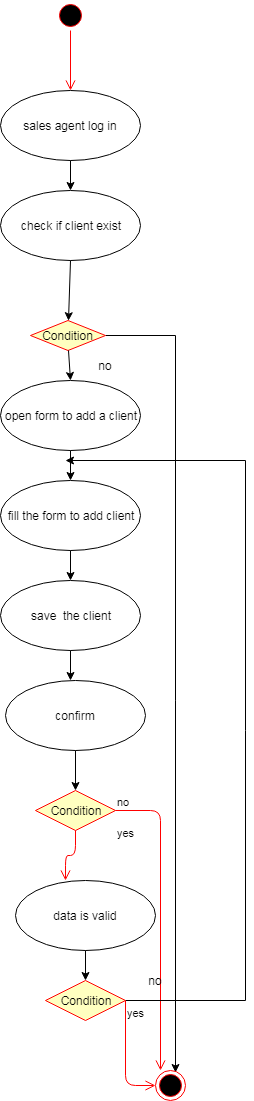

The diagram above was exported from draw.io. Its source (the exported page's mxGraphModel, read from the mxfile embedded in the PNG):
<mxGraphModel dx="1394" dy="715" grid="1" gridSize="10" guides="1" tooltips="1" connect="1" arrows="1" fold="1" page="1" pageScale="1" pageWidth="850" pageHeight="1100" math="0" shadow="0">
  <root>
    <mxCell id="0" />
    <mxCell id="1" parent="0" />
    <mxCell id="eDeg2VOrhp8R34i2gytD-1" value="" style="ellipse;html=1;shape=startState;fillColor=#000000;strokeColor=#ff0000;" vertex="1" parent="1">
      <mxGeometry x="55" width="30" height="30" as="geometry" />
    </mxCell>
    <mxCell id="eDeg2VOrhp8R34i2gytD-2" value="" style="edgeStyle=orthogonalEdgeStyle;html=1;verticalAlign=bottom;endArrow=open;endSize=8;strokeColor=#ff0000;" edge="1" parent="1" source="eDeg2VOrhp8R34i2gytD-1">
      <mxGeometry relative="1" as="geometry">
        <mxPoint x="70" y="90" as="targetPoint" />
      </mxGeometry>
    </mxCell>
    <mxCell id="eDeg2VOrhp8R34i2gytD-3" value="sales agent log in" style="ellipse;whiteSpace=wrap;html=1;" vertex="1" parent="1">
      <mxGeometry y="90" width="140" height="70" as="geometry" />
    </mxCell>
    <mxCell id="eDeg2VOrhp8R34i2gytD-4" value="" style="endArrow=classic;html=1;exitX=0.5;exitY=1;exitDx=0;exitDy=0;" edge="1" parent="1" source="eDeg2VOrhp8R34i2gytD-3">
      <mxGeometry width="50" height="50" relative="1" as="geometry">
        <mxPoint x="5" y="230" as="sourcePoint" />
        <mxPoint x="70" y="190" as="targetPoint" />
      </mxGeometry>
    </mxCell>
    <mxCell id="eDeg2VOrhp8R34i2gytD-5" value="check if client exist" style="ellipse;whiteSpace=wrap;html=1;" vertex="1" parent="1">
      <mxGeometry y="190" width="140" height="70" as="geometry" />
    </mxCell>
    <mxCell id="eDeg2VOrhp8R34i2gytD-6" style="edgeStyle=orthogonalEdgeStyle;rounded=0;orthogonalLoop=1;jettySize=auto;html=1;" edge="1" parent="1" source="eDeg2VOrhp8R34i2gytD-7">
      <mxGeometry relative="1" as="geometry">
        <mxPoint x="175" y="1072" as="targetPoint" />
      </mxGeometry>
    </mxCell>
    <mxCell id="eDeg2VOrhp8R34i2gytD-7" value="Condition" style="rhombus;whiteSpace=wrap;html=1;fillColor=#ffffc0;strokeColor=#ff0000;" vertex="1" parent="1">
      <mxGeometry x="30" y="320" width="75" height="30" as="geometry" />
    </mxCell>
    <mxCell id="eDeg2VOrhp8R34i2gytD-8" value="" style="endArrow=classic;html=1;exitX=0.5;exitY=1;exitDx=0;exitDy=0;" edge="1" parent="1" source="eDeg2VOrhp8R34i2gytD-5" target="eDeg2VOrhp8R34i2gytD-7">
      <mxGeometry width="50" height="50" relative="1" as="geometry">
        <mxPoint x="70" y="260" as="sourcePoint" />
        <mxPoint x="55" y="440" as="targetPoint" />
      </mxGeometry>
    </mxCell>
    <mxCell id="eDeg2VOrhp8R34i2gytD-9" value="" style="endArrow=classic;html=1;exitX=0.5;exitY=1;exitDx=0;exitDy=0;" edge="1" parent="1" source="eDeg2VOrhp8R34i2gytD-7">
      <mxGeometry width="50" height="50" relative="1" as="geometry">
        <mxPoint x="80" y="270" as="sourcePoint" />
        <mxPoint x="70" y="380" as="targetPoint" />
      </mxGeometry>
    </mxCell>
    <mxCell id="eDeg2VOrhp8R34i2gytD-10" value="open form to add a client" style="ellipse;whiteSpace=wrap;html=1;" vertex="1" parent="1">
      <mxGeometry y="380" width="140" height="70" as="geometry" />
    </mxCell>
    <mxCell id="eDeg2VOrhp8R34i2gytD-11" value="no" style="text;html=1;strokeColor=none;fillColor=none;align=center;verticalAlign=middle;whiteSpace=wrap;rounded=0;" vertex="1" parent="1">
      <mxGeometry x="85" y="350" width="40" height="30" as="geometry" />
    </mxCell>
    <mxCell id="eDeg2VOrhp8R34i2gytD-12" value="" style="endArrow=classic;html=1;exitX=0.5;exitY=1;exitDx=0;exitDy=0;" edge="1" parent="1" source="eDeg2VOrhp8R34i2gytD-10" target="eDeg2VOrhp8R34i2gytD-13">
      <mxGeometry width="50" height="50" relative="1" as="geometry">
        <mxPoint x="5" y="520" as="sourcePoint" />
        <mxPoint x="70" y="480" as="targetPoint" />
      </mxGeometry>
    </mxCell>
    <mxCell id="eDeg2VOrhp8R34i2gytD-13" value="fill the form to add client" style="ellipse;whiteSpace=wrap;html=1;" vertex="1" parent="1">
      <mxGeometry y="480" width="140" height="70" as="geometry" />
    </mxCell>
    <mxCell id="eDeg2VOrhp8R34i2gytD-14" value="" style="endArrow=classic;html=1;exitX=0.5;exitY=1;exitDx=0;exitDy=0;" edge="1" parent="1" source="eDeg2VOrhp8R34i2gytD-13" target="eDeg2VOrhp8R34i2gytD-15">
      <mxGeometry width="50" height="50" relative="1" as="geometry">
        <mxPoint x="80" y="460" as="sourcePoint" />
        <mxPoint x="80" y="490" as="targetPoint" />
      </mxGeometry>
    </mxCell>
    <mxCell id="eDeg2VOrhp8R34i2gytD-15" value="save&amp;nbsp; the client" style="ellipse;whiteSpace=wrap;html=1;" vertex="1" parent="1">
      <mxGeometry y="580" width="140" height="70" as="geometry" />
    </mxCell>
    <mxCell id="eDeg2VOrhp8R34i2gytD-16" value="" style="endArrow=classic;html=1;exitX=0.5;exitY=1;exitDx=0;exitDy=0;" edge="1" parent="1" source="eDeg2VOrhp8R34i2gytD-15">
      <mxGeometry width="50" height="50" relative="1" as="geometry">
        <mxPoint x="80" y="560" as="sourcePoint" />
        <mxPoint x="70" y="680" as="targetPoint" />
      </mxGeometry>
    </mxCell>
    <mxCell id="eDeg2VOrhp8R34i2gytD-17" value="confirm" style="ellipse;whiteSpace=wrap;html=1;" vertex="1" parent="1">
      <mxGeometry x="5" y="680" width="140" height="70" as="geometry" />
    </mxCell>
    <mxCell id="eDeg2VOrhp8R34i2gytD-18" value="Condition" style="rhombus;whiteSpace=wrap;html=1;fillColor=#ffffc0;strokeColor=#ff0000;" vertex="1" parent="1">
      <mxGeometry x="35" y="790" width="80" height="40" as="geometry" />
    </mxCell>
    <mxCell id="eDeg2VOrhp8R34i2gytD-19" value="no" style="edgeStyle=orthogonalEdgeStyle;html=1;align=left;verticalAlign=bottom;endArrow=open;endSize=8;strokeColor=#ff0000;" edge="1" parent="1" source="eDeg2VOrhp8R34i2gytD-18">
      <mxGeometry x="-1" relative="1" as="geometry">
        <mxPoint x="160" y="1070" as="targetPoint" />
      </mxGeometry>
    </mxCell>
    <mxCell id="eDeg2VOrhp8R34i2gytD-20" value="yes" style="edgeStyle=orthogonalEdgeStyle;html=1;align=left;verticalAlign=top;endArrow=open;endSize=8;strokeColor=#ff0000;" edge="1" parent="1" source="eDeg2VOrhp8R34i2gytD-18">
      <mxGeometry x="-1" y="41" relative="1" as="geometry">
        <mxPoint x="65" y="880" as="targetPoint" />
        <mxPoint x="-1" y="-10" as="offset" />
      </mxGeometry>
    </mxCell>
    <mxCell id="eDeg2VOrhp8R34i2gytD-21" value="" style="endArrow=classic;html=1;exitX=0.5;exitY=1;exitDx=0;exitDy=0;entryX=0.5;entryY=0;entryDx=0;entryDy=0;" edge="1" parent="1" source="eDeg2VOrhp8R34i2gytD-17" target="eDeg2VOrhp8R34i2gytD-18">
      <mxGeometry width="50" height="50" relative="1" as="geometry">
        <mxPoint x="80" y="660" as="sourcePoint" />
        <mxPoint x="80" y="690" as="targetPoint" />
      </mxGeometry>
    </mxCell>
    <mxCell id="eDeg2VOrhp8R34i2gytD-22" value="data is valid" style="ellipse;whiteSpace=wrap;html=1;" vertex="1" parent="1">
      <mxGeometry x="15" y="880" width="140" height="70" as="geometry" />
    </mxCell>
    <mxCell id="eDeg2VOrhp8R34i2gytD-23" style="edgeStyle=orthogonalEdgeStyle;rounded=0;orthogonalLoop=1;jettySize=auto;html=1;" edge="1" parent="1" source="eDeg2VOrhp8R34i2gytD-24">
      <mxGeometry relative="1" as="geometry">
        <mxPoint x="65" y="460" as="targetPoint" />
        <Array as="points">
          <mxPoint x="245" y="1000" />
          <mxPoint x="245" y="460" />
        </Array>
      </mxGeometry>
    </mxCell>
    <mxCell id="eDeg2VOrhp8R34i2gytD-24" value="Condition" style="rhombus;whiteSpace=wrap;html=1;fillColor=#ffffc0;strokeColor=#ff0000;" vertex="1" parent="1">
      <mxGeometry x="45" y="980" width="80" height="40" as="geometry" />
    </mxCell>
    <mxCell id="eDeg2VOrhp8R34i2gytD-25" value="yes" style="edgeStyle=orthogonalEdgeStyle;html=1;align=left;verticalAlign=top;endArrow=open;endSize=8;strokeColor=#ff0000;entryX=0;entryY=0.5;entryDx=0;entryDy=0;" edge="1" parent="1" source="eDeg2VOrhp8R34i2gytD-24" target="eDeg2VOrhp8R34i2gytD-30">
      <mxGeometry x="-1" relative="1" as="geometry">
        <mxPoint x="45" y="1070" as="targetPoint" />
        <Array as="points">
          <mxPoint x="125" y="1085" />
        </Array>
      </mxGeometry>
    </mxCell>
    <mxCell id="eDeg2VOrhp8R34i2gytD-26" value="" style="endArrow=classic;html=1;exitX=0.5;exitY=1;exitDx=0;exitDy=0;entryX=0.5;entryY=0;entryDx=0;entryDy=0;" edge="1" parent="1" source="eDeg2VOrhp8R34i2gytD-22" target="eDeg2VOrhp8R34i2gytD-24">
      <mxGeometry width="50" height="50" relative="1" as="geometry">
        <mxPoint x="85" y="760" as="sourcePoint" />
        <mxPoint x="85" y="800" as="targetPoint" />
      </mxGeometry>
    </mxCell>
    <mxCell id="eDeg2VOrhp8R34i2gytD-27" value="no" style="text;html=1;strokeColor=none;fillColor=none;align=center;verticalAlign=middle;whiteSpace=wrap;rounded=0;" vertex="1" parent="1">
      <mxGeometry x="135" y="970" width="40" height="20" as="geometry" />
    </mxCell>
    <mxCell id="eDeg2VOrhp8R34i2gytD-30" value="" style="ellipse;html=1;shape=endState;fillColor=#000000;strokeColor=#ff0000;" vertex="1" parent="1">
      <mxGeometry x="155" y="1070" width="30" height="30" as="geometry" />
    </mxCell>
  </root>
</mxGraphModel>